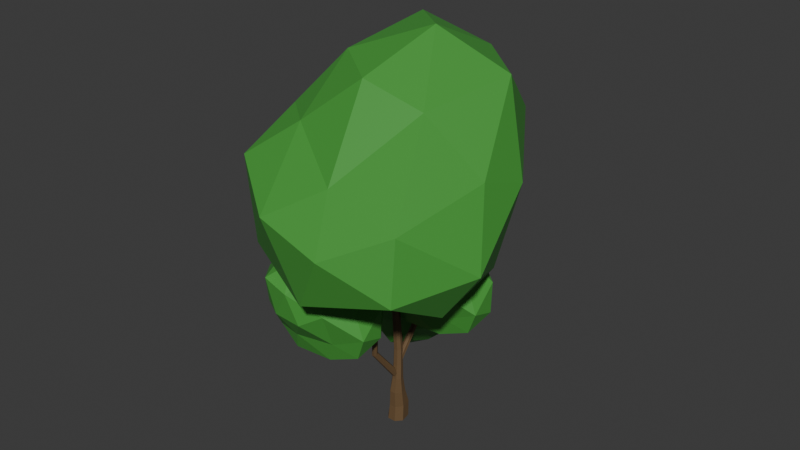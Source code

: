 # Source: deciduous_two.blend  (saved by Blender 5.1.30; exported with 4.5.12 LTS)
import bpy
from mathutils import Matrix  # noqa: F401  (used for matrix-valued properties, if any)

bpy.ops.wm.read_factory_settings(use_empty=True)
scene = bpy.context.scene
scene.name = 'Scene'

# ---- collections
col_collection = bpy.data.collections.new('Collection'); scene.collection.children.link(col_collection)

# ---- materials (node trees are filled in below, after node groups)
mat_bark = bpy.data.materials.new('Bark')
mat_leaves = bpy.data.materials.new('Leaves')
mat_leaves.alpha_threshold = 0.0
mat_leaves.use_backface_culling_lightprobe_volume = False
mat_leaves.roughness = 0.5
mat_leaves.line_color = (0.0, 0.0, 0.0, 1.0)

# ---- material node trees
mat_bark.use_nodes = True; mat_bark.node_tree.nodes.clear()
_N = mat_bark.node_tree.nodes; _L = mat_bark.node_tree.links
n0 = _N.new('ShaderNodeBsdfPrincipled'); n0.name = 'Principled BSDF'; n0.location = (-200, 100)
n0.inputs[0].default_value = (0.1528, 0.09246, 0.04288, 1.0)
n1 = _N.new('ShaderNodeOutputMaterial'); n1.name = 'Material Output'; n1.location = (200, 100)
_L.new(n0.outputs[0], n1.inputs[0])
n1.is_active_output = True
mat_leaves.use_nodes = True; mat_leaves.node_tree.nodes.clear()
_N = mat_leaves.node_tree.nodes; _L = mat_leaves.node_tree.links
n0 = _N.new('ShaderNodeOutputMaterial'); n0.name = 'Material Output'; n0.location = (200, 100)
n1 = _N.new('ShaderNodeBsdfPrincipled'); n1.name = 'Principled BSDF'; n1.location = (-200, 100)
n1.inputs[0].default_value = (0.06166, 0.3343, 0.04843, 1.0)
_L.new(n1.outputs[0], n0.inputs[0])
n0.is_active_output = True

# ---- world
world_world = bpy.data.worlds.new('World'); scene.world = world_world
world_world.use_nodes = True; world_world.node_tree.nodes.clear()
_N = world_world.node_tree.nodes; _L = world_world.node_tree.links
n0 = _N.new('ShaderNodeOutputWorld'); n0.name = 'World Output'; n0.location = (200, 100)
n1 = _N.new('ShaderNodeBackground'); n1.name = 'Background'; n1.location = (-200, 100)
n1.inputs[0].default_value = (0.05088, 0.05088, 0.05088, 1.0)
_L.new(n1.outputs[0], n0.inputs[0])
n0.is_active_output = True
world_world.color = (0.05088, 0.05088, 0.05088)
world_world.sun_shadow_jitter_overblur = 0.0

# ---- meshes
me_cylinder = bpy.data.meshes.new('Cylinder')
me_cylinder.from_pydata([(0.1684, 1.178, -3.978), (0.3362, -0.126, 6.756), (0.6887, 0.6134, -3.957), (0.5515, -0.2297, 6.756), (0.8168, -0.1258, -4.0), (0.6047, -0.4627, 6.756), (0.4537, -0.5795, -3.966), (0.4557, -0.6495, 6.756), (-0.1306, -0.5821, -3.966), (0.2126, -0.6538, 6.756), (-0.5109, -0.13, -4.0), (0.04501, -0.4675, 6.756), (-0.3711, 0.6191, -3.957), (0.113, -0.2262, 6.756), (0.2207, 0.8892, -2.804), (0.2672, 0.5963, -1.693), (0.304, 0.3899, -0.4651), (0.3308, 0.267, 0.5714), (0.3458, 0.2476, 1.788), (0.336, 0.05981, 4.146), (0.5569, -0.04656, 4.146), (0.582, 0.1339, 1.788), (0.5899, 0.1423, 0.5714), (0.6031, 0.1503, -0.5502), (0.6294, 0.336, -1.693), (0.658, 0.6785, -2.804), (0.6114, -0.2856, 4.146), (0.6403, -0.1216, 1.788), (0.6539, -0.1381, 0.5714), (0.6769, -0.173, -0.5502), (0.7166, -0.1076, -1.714), (0.7645, -0.009053, -2.857), (0.4586, -0.4772, 4.146), (0.4769, -0.3266, 1.788), (0.4746, -0.363, 0.5714), (0.4701, -0.4323, -0.5502), (0.4634, -0.5705, -1.618), (0.4597, -0.5279, -2.814), (0.2096, -0.4813, 4.146), (0.2092, -0.3324, 1.788), (0.1839, -0.3662, 0.5714), (0.1356, -0.4353, -0.5502), (0.05945, -0.5735, -1.618), (-0.0285, -0.5307, -2.814), (0.03856, -0.2903, 4.146), (0.02243, -0.1271, 1.788), (-0.01272, -0.1424, 0.5714), (-0.08851, -0.1772, -0.5502), (-0.2056, -0.1118, -1.714), (-0.3481, -0.01341, -2.857), (0.1074, -0.04315, 4.146), (0.102, 0.1374, 1.788), (0.06352, 0.1461, 0.5714), (-0.003436, 0.1545, -0.5502), (-0.1035, 0.3408, -1.693), (-0.2282, 0.684, -2.804)], [], [(19, 1, 3, 20), (20, 3, 5, 26), (26, 5, 7, 32), (32, 7, 9, 38), (38, 9, 11, 44), (3, 1, 13, 11, 9, 7, 5), (44, 11, 13, 50), (50, 13, 1, 19), (0, 2, 4, 6, 8, 10, 12), (12, 55, 14, 0), (55, 54, 15, 14), (54, 53, 16, 15), (53, 52, 17, 16), (52, 51, 18, 17), (51, 50, 19, 18), (10, 49, 55, 12), (49, 48, 54, 55), (48, 47, 53, 54), (47, 46, 52, 53), (46, 45, 51, 52), (45, 44, 50, 51), (8, 43, 49, 10), (43, 42, 48, 49), (42, 41, 47, 48), (41, 40, 46, 47), (40, 39, 45, 46), (39, 38, 44, 45), (6, 37, 43, 8), (37, 36, 42, 43), (36, 35, 41, 42), (35, 34, 40, 41), (34, 33, 39, 40), (33, 32, 38, 39), (4, 31, 37, 6), (31, 30, 36, 37), (30, 29, 35, 36), (29, 28, 34, 35), (28, 27, 33, 34), (27, 26, 32, 33), (2, 25, 31, 4), (25, 24, 30, 31), (24, 23, 29, 30), (23, 22, 28, 29), (22, 21, 27, 28), (21, 20, 26, 27), (0, 14, 25, 2), (14, 15, 24, 25), (15, 16, 23, 24), (16, 17, 22, 23), (17, 18, 21, 22), (18, 19, 20, 21)])
_uv = me_cylinder.uv_layers.new(name='UVMap')
_uv.uv.foreach_set('vector', [1.0, 0.9286, 1.0, 1.0, 0.8571, 1.0, 0.8571, 0.9286, 0.8571, 0.9286, 0.8571, 1.0, 0.7143, 1.0, 0.7143, 0.9286, 0.7143, 0.9286, 0.7143, 1.0, 0.5714, 1.0, 0.5714, 0.9286, 0.5714, 0.9286, 0.5714, 1.0, 0.4286, 1.0, 0.4286, 0.9286, 0.4286, 0.9286, 0.4286, 1.0, 0.2857, 1.0, 0.2857, 0.9286, 0.4376, 0.3996, 0.25, 0.49, 0.06236, 0.3996, 0.01602, 0.1966, 0.1459, 0.03377, 0.3541, 0.03377, 0.484, 0.1966, 0.2857, 0.9286, 0.2857, 1.0, 0.1429, 1.0, 0.1429, 0.9286, 0.1429, 0.9286, 0.1429, 1.0, 2.98e-08, 1.0, 2.98e-08, 0.9286, 0.75, 0.49, 0.9376, 0.3996, 0.984, 0.1966, 0.8541, 0.03377, 0.6459, 0.03377, 0.516, 0.1966, 0.5624, 0.3996, 0.1429, 0.5, 0.1429, 0.5714, 2.98e-08, 0.5714, 2.98e-08, 0.5, 0.1429, 0.5714, 0.1429, 0.6429, 2.98e-08, 0.6429, 2.98e-08, 0.5714, 0.1429, 0.6429, 0.1429, 0.7143, 2.98e-08, 0.7143, 2.98e-08, 0.6429, 0.1429, 0.7143, 0.1429, 0.7857, 2.98e-08, 0.7857, 2.98e-08, 0.7143, 0.1429, 0.7857, 0.1429, 0.8571, 2.98e-08, 0.8571, 2.98e-08, 0.7857, 0.1429, 0.8571, 0.1429, 0.9286, 2.98e-08, 0.9286, 2.98e-08, 0.8571, 0.2857, 0.5, 0.2857, 0.5714, 0.1429, 0.5714, 0.1429, 0.5, 0.2857, 0.5714, 0.2857, 0.6429, 0.1429, 0.6429, 0.1429, 0.5714, 0.2857, 0.6429, 0.2857, 0.7143, 0.1429, 0.7143, 0.1429, 0.6429, 0.2857, 0.7143, 0.2857, 0.7857, 0.1429, 0.7857, 0.1429, 0.7143, 0.2857, 0.7857, 0.2857, 0.8571, 0.1429, 0.8571, 0.1429, 0.7857, 0.2857, 0.8571, 0.2857, 0.9286, 0.1429, 0.9286, 0.1429, 0.8571, 0.4286, 0.5, 0.4286, 0.5714, 0.2857, 0.5714, 0.2857, 0.5, 0.4286, 0.5714, 0.4286, 0.6429, 0.2857, 0.6429, 0.2857, 0.5714, 0.4286, 0.6429, 0.4286, 0.7143, 0.2857, 0.7143, 0.2857, 0.6429, 0.4286, 0.7143, 0.4286, 0.7857, 0.2857, 0.7857, 0.2857, 0.7143, 0.4286, 0.7857, 0.4286, 0.8571, 0.2857, 0.8571, 0.2857, 0.7857, 0.4286, 0.8571, 0.4286, 0.9286, 0.2857, 0.9286, 0.2857, 0.8571, 0.5714, 0.5, 0.5714, 0.5714, 0.4286, 0.5714, 0.4286, 0.5, 0.5714, 0.5714, 0.5714, 0.6429, 0.4286, 0.6429, 0.4286, 0.5714, 0.5714, 0.6429, 0.5714, 0.7143, 0.4286, 0.7143, 0.4286, 0.6429, 0.5714, 0.7143, 0.5714, 0.7857, 0.4286, 0.7857, 0.4286, 0.7143, 0.5714, 0.7857, 0.5714, 0.8571, 0.4286, 0.8571, 0.4286, 0.7857, 0.5714, 0.8571, 0.5714, 0.9286, 0.4286, 0.9286, 0.4286, 0.8571, 0.7143, 0.5, 0.7143, 0.5714, 0.5714, 0.5714, 0.5714, 0.5, 0.7143, 0.5714, 0.7143, 0.6429, 0.5714, 0.6429, 0.5714, 0.5714, 0.7143, 0.6429, 0.7143, 0.7143, 0.5714, 0.7143, 0.5714, 0.6429, 0.7143, 0.7143, 0.7143, 0.7857, 0.5714, 0.7857, 0.5714, 0.7143, 0.7143, 0.7857, 0.7143, 0.8571, 0.5714, 0.8571, 0.5714, 0.7857, 0.7143, 0.8571, 0.7143, 0.9286, 0.5714, 0.9286, 0.5714, 0.8571, 0.8571, 0.5, 0.8571, 0.5714, 0.7143, 0.5714, 0.7143, 0.5, 0.8571, 0.5714, 0.8571, 0.6429, 0.7143, 0.6429, 0.7143, 0.5714, 0.8571, 0.6429, 0.8571, 0.7143, 0.7143, 0.7143, 0.7143, 0.6429, 0.8571, 0.7143, 0.8571, 0.7857, 0.7143, 0.7857, 0.7143, 0.7143, 0.8571, 0.7857, 0.8571, 0.8571, 0.7143, 0.8571, 0.7143, 0.7857, 0.8571, 0.8571, 0.8571, 0.9286, 0.7143, 0.9286, 0.7143, 0.8571, 1.0, 0.5, 1.0, 0.5714, 0.8571, 0.5714, 0.8571, 0.5, 1.0, 0.5714, 1.0, 0.6429, 0.8571, 0.6429, 0.8571, 0.5714, 1.0, 0.6429, 1.0, 0.7143, 0.8571, 0.7143, 0.8571, 0.6429, 1.0, 0.7143, 1.0, 0.7857, 0.8571, 0.7857, 0.8571, 0.7143, 1.0, 0.7857, 1.0, 0.8571, 0.8571, 0.8571, 0.8571, 0.7857, 1.0, 0.8571, 1.0, 0.9286, 0.8571, 0.9286, 0.8571, 0.8571])
me_cylinder.materials.append(mat_bark)
me_cylinder.update()
me_cylinder_004 = bpy.data.meshes.new('Cylinder.004')
me_cylinder_004.from_pydata([(0.2431, 0.05563, -1.543), (-0.001532, -0.4828, 1.546), (0.4914, -0.0452, -1.479), (0.1556, -0.5529, 1.523), (0.5528, -0.2739, -1.338), (0.1961, -0.713, 1.47), (0.3811, -0.4582, -1.226), (0.08938, -0.8434, 1.428), (0.1054, -0.4594, -1.228), (-0.08418, -0.8447, 1.427), (-0.06646, -0.2765, -1.342), (-0.1939, -0.7165, 1.469), (-0.005207, -0.04732, -1.482), (-0.1571, -0.5553, 1.522), (0.006509, -1.737, 3.443), (0.1637, -1.807, 3.42), (0.2041, -1.967, 3.367), (0.09742, -2.098, 3.325), (-0.07614, -2.099, 3.324), (-0.1858, -1.971, 3.366), (-0.149, -1.809, 3.419)], [], [(0, 1, 3, 2), (2, 3, 5, 4), (4, 5, 7, 6), (6, 7, 9, 8), (8, 9, 11, 10), (5, 3, 15, 16), (10, 11, 13, 12), (12, 13, 1, 0), (0, 2, 4, 6, 8, 10, 12), (15, 14, 20, 19, 18, 17, 16), (11, 9, 18, 19), (3, 1, 14, 15), (7, 5, 16, 17), (13, 11, 19, 20), (9, 7, 17, 18), (1, 13, 20, 14)])
_uv = me_cylinder_004.uv_layers.new(name='UVMap')
_uv.uv.foreach_set('vector', [1.0, 0.5, 1.0, 1.0, 0.8571, 1.0, 0.8571, 0.5, 0.8571, 0.5, 0.8571, 1.0, 0.7143, 1.0, 0.7143, 0.5, 0.7143, 0.5, 0.7143, 1.0, 0.5714, 1.0, 0.5714, 0.5, 0.5714, 0.5, 0.5714, 1.0, 0.4286, 1.0, 0.4286, 0.5, 0.4286, 0.5, 0.4286, 1.0, 0.2857, 1.0, 0.2857, 0.5, 0.7143, 1.0, 0.8571, 1.0, 0.8571, 1.0, 0.7143, 1.0, 0.2857, 0.5, 0.2857, 1.0, 0.1429, 1.0, 0.1429, 0.5, 0.1429, 0.5, 0.1429, 1.0, 2.98e-08, 1.0, 2.98e-08, 0.5, 0.75, 0.49, 0.9376, 0.3996, 0.984, 0.1966, 0.8541, 0.03377, 0.6459, 0.03377, 0.516, 0.1966, 0.5624, 0.3996, 0.4376, 0.3996, 0.25, 0.49, 0.06236, 0.3996, 0.01602, 0.1966, 0.1459, 0.03377, 0.3541, 0.03377, 0.484, 0.1966, 0.2857, 1.0, 0.4286, 1.0, 0.4286, 1.0, 0.2857, 1.0, 0.8571, 1.0, 1.0, 1.0, 1.0, 1.0, 0.8571, 1.0, 0.5714, 1.0, 0.7143, 1.0, 0.7143, 1.0, 0.5714, 1.0, 0.1429, 1.0, 0.2857, 1.0, 0.2857, 1.0, 0.1429, 1.0, 0.4286, 1.0, 0.5714, 1.0, 0.5714, 1.0, 0.4286, 1.0, 2.98e-08, 1.0, 0.1429, 1.0, 0.1429, 1.0, 2.98e-08, 1.0])
me_cylinder_004.materials.append(mat_bark)
me_cylinder_004.update()
me_cylinder_005 = bpy.data.meshes.new('Cylinder.005')
me_cylinder_005.from_pydata([(0.2289, 0.08271, -1.709), (-0.006293, 1.112, 1.659), (0.4526, -0.025, -1.709), (0.163, 1.034, 1.689), (0.5078, -0.267, -1.709), (0.2024, 0.8663, 1.753), (0.353, -0.4611, -1.709), (0.08366, 0.7352, 1.806), (0.1048, -0.4611, -1.709), (-0.1033, 0.7382, 1.804), (-0.04998, -0.267, -1.709), (-0.2192, 0.8729, 1.751), (0.005255, -0.025, -1.709), (-0.1766, 1.039, 1.686), (0.4982, 2.99, 3.554), (0.6528, 2.928, 3.603), (0.6876, 2.798, 3.713), (0.5763, 2.697, 3.8), (0.4028, 2.702, 3.799), (0.2977, 2.808, 3.711), (0.3402, 2.936, 3.602)], [], [(0, 1, 3, 2), (2, 3, 5, 4), (4, 5, 7, 6), (6, 7, 9, 8), (8, 9, 11, 10), (9, 7, 17, 18), (10, 11, 13, 12), (12, 13, 1, 0), (0, 2, 4, 6, 8, 10, 12), (15, 14, 20, 19, 18, 17, 16), (1, 13, 20, 14), (5, 3, 15, 16), (11, 9, 18, 19), (3, 1, 14, 15), (7, 5, 16, 17), (13, 11, 19, 20)])
_uv = me_cylinder_005.uv_layers.new(name='UVMap')
_uv.uv.foreach_set('vector', [1.0, 0.5, 1.0, 1.0, 0.8571, 1.0, 0.8571, 0.5, 0.8571, 0.5, 0.8571, 1.0, 0.7143, 1.0, 0.7143, 0.5, 0.7143, 0.5, 0.7143, 1.0, 0.5714, 1.0, 0.5714, 0.5, 0.5714, 0.5, 0.5714, 1.0, 0.4286, 1.0, 0.4286, 0.5, 0.4286, 0.5, 0.4286, 1.0, 0.2857, 1.0, 0.2857, 0.5, 0.4286, 1.0, 0.5714, 1.0, 0.5714, 1.0, 0.4286, 1.0, 0.2857, 0.5, 0.2857, 1.0, 0.1429, 1.0, 0.1429, 0.5, 0.1429, 0.5, 0.1429, 1.0, 2.98e-08, 1.0, 2.98e-08, 0.5, 0.75, 0.49, 0.9376, 0.3996, 0.984, 0.1966, 0.8541, 0.03377, 0.6459, 0.03377, 0.516, 0.1966, 0.5624, 0.3996, 0.4376, 0.3996, 0.25, 0.49, 0.06236, 0.3996, 0.01602, 0.1966, 0.1459, 0.03377, 0.3541, 0.03377, 0.484, 0.1966, 2.98e-08, 1.0, 0.1429, 1.0, 0.1429, 1.0, 2.98e-08, 1.0, 0.7143, 1.0, 0.8571, 1.0, 0.8571, 1.0, 0.7143, 1.0, 0.2857, 1.0, 0.4286, 1.0, 0.4286, 1.0, 0.2857, 1.0, 0.8571, 1.0, 1.0, 1.0, 1.0, 1.0, 0.8571, 1.0, 0.5714, 1.0, 0.7143, 1.0, 0.7143, 1.0, 0.5714, 1.0, 0.1429, 1.0, 0.2857, 1.0, 0.2857, 1.0, 0.1429, 1.0])
me_cylinder_005.materials.append(mat_bark)
me_cylinder_005.update()
me_cylinder_006 = bpy.data.meshes.new('Cylinder.006')
me_cylinder_006.from_pydata([(0.2431, 0.05563, -1.543), (-0.00749, -0.1434, 1.786), (0.4914, -0.0452, -1.479), (0.1497, -0.2135, 1.763), (0.5528, -0.2739, -1.338), (0.1901, -0.3736, 1.711), (0.3811, -0.4582, -1.226), (0.08342, -0.504, 1.668), (0.1054, -0.4594, -1.228), (-0.09014, -0.5053, 1.667), (-0.06646, -0.2765, -1.342), (-0.1998, -0.3771, 1.709), (-0.005207, -0.04732, -1.482), (-0.163, -0.2159, 1.762), (-0.000904, -1.148, 3.942), (0.1563, -1.218, 3.919), (0.1967, -1.378, 3.867), (0.09, -1.509, 3.824), (-0.08355, -1.51, 3.824), (-0.1932, -1.382, 3.865), (-0.1565, -1.221, 3.918)], [], [(0, 1, 3, 2), (2, 3, 5, 4), (4, 5, 7, 6), (6, 7, 9, 8), (8, 9, 11, 10), (5, 3, 15, 16), (10, 11, 13, 12), (12, 13, 1, 0), (0, 2, 4, 6, 8, 10, 12), (15, 14, 20, 19, 18, 17, 16), (11, 9, 18, 19), (3, 1, 14, 15), (7, 5, 16, 17), (13, 11, 19, 20), (9, 7, 17, 18), (1, 13, 20, 14)])
_uv = me_cylinder_006.uv_layers.new(name='UVMap')
_uv.uv.foreach_set('vector', [1.0, 0.5, 1.0, 1.0, 0.8571, 1.0, 0.8571, 0.5, 0.8571, 0.5, 0.8571, 1.0, 0.7143, 1.0, 0.7143, 0.5, 0.7143, 0.5, 0.7143, 1.0, 0.5714, 1.0, 0.5714, 0.5, 0.5714, 0.5, 0.5714, 1.0, 0.4286, 1.0, 0.4286, 0.5, 0.4286, 0.5, 0.4286, 1.0, 0.2857, 1.0, 0.2857, 0.5, 0.7143, 1.0, 0.8571, 1.0, 0.8571, 1.0, 0.7143, 1.0, 0.2857, 0.5, 0.2857, 1.0, 0.1429, 1.0, 0.1429, 0.5, 0.1429, 0.5, 0.1429, 1.0, 2.98e-08, 1.0, 2.98e-08, 0.5, 0.75, 0.49, 0.9376, 0.3996, 0.984, 0.1966, 0.8541, 0.03377, 0.6459, 0.03377, 0.516, 0.1966, 0.5624, 0.3996, 0.4376, 0.3996, 0.25, 0.49, 0.06236, 0.3996, 0.01602, 0.1966, 0.1459, 0.03377, 0.3541, 0.03377, 0.484, 0.1966, 0.2857, 1.0, 0.4286, 1.0, 0.4286, 1.0, 0.2857, 1.0, 0.8571, 1.0, 1.0, 1.0, 1.0, 1.0, 0.8571, 1.0, 0.5714, 1.0, 0.7143, 1.0, 0.7143, 1.0, 0.5714, 1.0, 0.1429, 1.0, 0.2857, 1.0, 0.2857, 1.0, 0.1429, 1.0, 0.4286, 1.0, 0.5714, 1.0, 0.5714, 1.0, 0.4286, 1.0, 2.98e-08, 1.0, 0.1429, 1.0, 0.1429, 1.0, 2.98e-08, 1.0])
me_cylinder_006.materials.append(mat_bark)
me_cylinder_006.update()
me_icosphere_005 = bpy.data.meshes.new('Icosphere.005')
me_icosphere_005.from_pydata([(-0.09166, -0.07817, -0.8789), (0.9641, -0.8254, -0.4481), (-0.2669, -1.131, -0.5697), (-1.01, -0.1258, -0.3911), (-0.3179, 1.135, -0.5273), (0.673, 0.5613, -0.2939), (0.4159, -1.39, 0.5223), (-0.9031, -0.725, 0.539), (-0.7636, 0.5654, 0.6497), (0.2791, 1.218, 0.5726), (1.044, -0.08643, 0.4241), (-0.03448, -0.01374, 1.065), (-0.1874, -0.6903, -0.9065), (0.5249, -0.4771, -0.8684), (0.3477, -0.9951, -0.4647), (0.966, -0.1119, -0.5878), (0.4505, 0.3711, -0.9428), (-0.7067, -0.1099, -0.8044), (-0.8098, -0.7107, -0.601), (-0.2125, 0.6155, -1.0), (-0.7975, 0.5629, -0.54), (0.2894, 1.045, -0.5884), (1.276, -0.6165, -0.0175), (1.092, 0.3052, 0.08923), (0.1365, -1.475, -0.04108), (0.9109, -1.252, 0.09616), (-1.086, -0.5002, 0.1499), (-0.6334, -1.112, -0.0269), (-0.7661, 1.115, 0.05105), (-0.8037, 0.1847, 0.1832), (0.6244, 1.1, 0.09037), (-0.02938, 1.374, 0.0451), (0.8871, -0.9797, 0.6084), (-0.2679, -1.235, 0.5547), (-0.8832, -0.06148, 0.5744), (-0.3491, 1.163, 0.8075), (0.765, 0.8066, 0.7158), (0.1439, -0.8372, 0.6707), (0.5465, -0.03952, 0.9246), (-0.5284, -0.3477, 0.7265), (-0.513, 0.3549, 0.9458), (0.1268, 0.7681, 1.07)], [], [(0, 13, 12), (1, 13, 15), (0, 12, 17), (0, 17, 19), (0, 19, 16), (1, 15, 22), (2, 14, 24), (3, 18, 26), (4, 20, 28), (5, 21, 30), (1, 22, 25), (2, 24, 27), (3, 26, 29), (4, 28, 31), (5, 30, 23), (6, 32, 37), (7, 33, 39), (8, 34, 40), (9, 35, 41), (10, 36, 38), (38, 41, 11), (38, 36, 41), (36, 9, 41), (41, 40, 11), (41, 35, 40), (35, 8, 40), (40, 39, 11), (40, 34, 39), (34, 7, 39), (39, 37, 11), (39, 33, 37), (33, 6, 37), (37, 38, 11), (37, 32, 38), (32, 10, 38), (23, 36, 10), (23, 30, 36), (30, 9, 36), (31, 35, 9), (31, 28, 35), (28, 8, 35), (29, 34, 8), (29, 26, 34), (26, 7, 34), (27, 33, 7), (27, 24, 33), (24, 6, 33), (25, 32, 6), (25, 22, 32), (22, 10, 32), (30, 31, 9), (30, 21, 31), (21, 4, 31), (28, 29, 8), (28, 20, 29), (20, 3, 29), (26, 27, 7), (26, 18, 27), (18, 2, 27), (24, 25, 6), (24, 14, 25), (14, 1, 25), (22, 23, 10), (22, 15, 23), (15, 5, 23), (16, 21, 5), (16, 19, 21), (19, 4, 21), (19, 20, 4), (19, 17, 20), (17, 3, 20), (17, 18, 3), (17, 12, 18), (12, 2, 18), (15, 16, 5), (15, 13, 16), (13, 0, 16), (12, 14, 2), (12, 13, 14), (13, 1, 14)])
_uv = me_icosphere_005.uv_layers.new(name='UVMap')
_uv.uv.foreach_set('vector', [0.1818, 0.0, 0.2273, 0.07873, 0.1364, 0.07873, 0.2727, 0.1575, 0.3182, 0.07873, 0.3636, 0.1575, 0.9091, 0.0, 0.9545, 0.07873, 0.8636, 0.07873, 0.7273, 0.0, 0.7727, 0.07873, 0.6818, 0.07873, 0.5455, 0.0, 0.5909, 0.07873, 0.5, 0.07873, 0.2727, 0.1575, 0.3636, 0.1575, 0.3182, 0.2362, 0.09091, 0.1575, 0.1818, 0.1575, 0.1364, 0.2362, 0.8182, 0.1575, 0.9091, 0.1575, 0.8636, 0.2362, 0.6364, 0.1575, 0.7273, 0.1575, 0.6818, 0.2362, 0.4545, 0.1575, 0.5455, 0.1575, 0.5, 0.2362, 0.2727, 0.1575, 0.3182, 0.2362, 0.2273, 0.2362, 0.09091, 0.1575, 0.1364, 0.2362, 0.04546, 0.2362, 0.8182, 0.1575, 0.8636, 0.2362, 0.7727, 0.2362, 0.6364, 0.1575, 0.6818, 0.2362, 0.5909, 0.2362, 0.4545, 0.1575, 0.5, 0.2362, 0.4091, 0.2362, 0.1818, 0.3149, 0.2727, 0.3149, 0.2273, 0.3937, 0.0, 0.3149, 0.09091, 0.3149, 0.04546, 0.3937, 0.7273, 0.3149, 0.8182, 0.3149, 0.7727, 0.3937, 0.5455, 0.3149, 0.6364, 0.3149, 0.5909, 0.3937, 0.3636, 0.3149, 0.4545, 0.3149, 0.4091, 0.3937, 0.4091, 0.3937, 0.5, 0.3937, 0.4545, 0.4724, 0.4091, 0.3937, 0.4545, 0.3149, 0.5, 0.3937, 0.4545, 0.3149, 0.5455, 0.3149, 0.5, 0.3937, 0.5909, 0.3937, 0.6818, 0.3937, 0.6364, 0.4724, 0.5909, 0.3937, 0.6364, 0.3149, 0.6818, 0.3937, 0.6364, 0.3149, 0.7273, 0.3149, 0.6818, 0.3937, 0.7727, 0.3937, 0.8636, 0.3937, 0.8182, 0.4724, 0.7727, 0.3937, 0.8182, 0.3149, 0.8636, 0.3937, 0.8182, 0.3149, 0.9091, 0.3149, 0.8636, 0.3937, 0.04546, 0.3937, 0.1364, 0.3937, 0.09091, 0.4724, 0.04546, 0.3937, 0.09091, 0.3149, 0.1364, 0.3937, 0.09091, 0.3149, 0.1818, 0.3149, 0.1364, 0.3937, 0.2273, 0.3937, 0.3182, 0.3937, 0.2727, 0.4724, 0.2273, 0.3937, 0.2727, 0.3149, 0.3182, 0.3937, 0.2727, 0.3149, 0.3636, 0.3149, 0.3182, 0.3937, 0.4091, 0.2362, 0.4545, 0.3149, 0.3636, 0.3149, 0.4091, 0.2362, 0.5, 0.2362, 0.4545, 0.3149, 0.5, 0.2362, 0.5455, 0.3149, 0.4545, 0.3149, 0.5909, 0.2362, 0.6364, 0.3149, 0.5455, 0.3149, 0.5909, 0.2362, 0.6818, 0.2362, 0.6364, 0.3149, 0.6818, 0.2362, 0.7273, 0.3149, 0.6364, 0.3149, 0.7727, 0.2362, 0.8182, 0.3149, 0.7273, 0.3149, 0.7727, 0.2362, 0.8636, 0.2362, 0.8182, 0.3149, 0.8636, 0.2362, 0.9091, 0.3149, 0.8182, 0.3149, 0.04546, 0.2362, 0.09091, 0.3149, 0.0, 0.3149, 0.04546, 0.2362, 0.1364, 0.2362, 0.09091, 0.3149, 0.1364, 0.2362, 0.1818, 0.3149, 0.09091, 0.3149, 0.2273, 0.2362, 0.2727, 0.3149, 0.1818, 0.3149, 0.2273, 0.2362, 0.3182, 0.2362, 0.2727, 0.3149, 0.3182, 0.2362, 0.3636, 0.3149, 0.2727, 0.3149, 0.5, 0.2362, 0.5909, 0.2362, 0.5455, 0.3149, 0.5, 0.2362, 0.5455, 0.1575, 0.5909, 0.2362, 0.5455, 0.1575, 0.6364, 0.1575, 0.5909, 0.2362, 0.6818, 0.2362, 0.7727, 0.2362, 0.7273, 0.3149, 0.6818, 0.2362, 0.7273, 0.1575, 0.7727, 0.2362, 0.7273, 0.1575, 0.8182, 0.1575, 0.7727, 0.2362, 0.8636, 0.2362, 0.9545, 0.2362, 0.9091, 0.3149, 0.8636, 0.2362, 0.9091, 0.1575, 0.9545, 0.2362, 0.9091, 0.1575, 1.0, 0.1575, 0.9545, 0.2362, 0.1364, 0.2362, 0.2273, 0.2362, 0.1818, 0.3149, 0.1364, 0.2362, 0.1818, 0.1575, 0.2273, 0.2362, 0.1818, 0.1575, 0.2727, 0.1575, 0.2273, 0.2362, 0.3182, 0.2362, 0.4091, 0.2362, 0.3636, 0.3149, 0.3182, 0.2362, 0.3636, 0.1575, 0.4091, 0.2362, 0.3636, 0.1575, 0.4545, 0.1575, 0.4091, 0.2362, 0.5, 0.07873, 0.5455, 0.1575, 0.4545, 0.1575, 0.5, 0.07873, 0.5909, 0.07873, 0.5455, 0.1575, 0.5909, 0.07873, 0.6364, 0.1575, 0.5455, 0.1575, 0.6818, 0.07873, 0.7273, 0.1575, 0.6364, 0.1575, 0.6818, 0.07873, 0.7727, 0.07873, 0.7273, 0.1575, 0.7727, 0.07873, 0.8182, 0.1575, 0.7273, 0.1575, 0.8636, 0.07873, 0.9091, 0.1575, 0.8182, 0.1575, 0.8636, 0.07873, 0.9545, 0.07873, 0.9091, 0.1575, 0.9545, 0.07873, 1.0, 0.1575, 0.9091, 0.1575, 0.3636, 0.1575, 0.4091, 0.07873, 0.4545, 0.1575, 0.3636, 0.1575, 0.3182, 0.07873, 0.4091, 0.07873, 0.3182, 0.07873, 0.3636, 0.0, 0.4091, 0.07873, 0.1364, 0.07873, 0.1818, 0.1575, 0.09091, 0.1575, 0.1364, 0.07873, 0.2273, 0.07873, 0.1818, 0.1575, 0.2273, 0.07873, 0.2727, 0.1575, 0.1818, 0.1575])
me_icosphere_005.materials.append(mat_leaves)
me_icosphere_005.update()
me_icosphere_007 = bpy.data.meshes.new('Icosphere.007')
me_icosphere_007.from_pydata([(-0.09166, -0.07817, -0.8789), (0.9641, -0.8254, -0.4481), (-0.2669, -1.131, -0.5697), (-1.01, -0.1258, -0.3911), (-0.3179, 1.135, -0.5273), (0.673, 0.5613, -0.2939), (0.4159, -1.39, 0.5223), (-0.9031, -0.725, 0.539), (-0.7636, 0.5654, 0.6497), (0.2791, 1.218, 0.5726), (1.044, -0.08643, 0.4241), (-0.03448, -0.01374, 1.065), (-0.1874, -0.6903, -0.9065), (0.5249, -0.4771, -0.8684), (0.3477, -0.9951, -0.4647), (0.966, -0.1119, -0.5878), (0.4505, 0.3711, -0.9428), (-0.7067, -0.1099, -0.8044), (-0.8098, -0.7107, -0.601), (-0.2125, 0.6155, -1.0), (-0.7975, 0.5629, -0.54), (0.2894, 1.045, -0.5884), (1.276, -0.6165, -0.0175), (1.092, 0.3052, 0.08923), (0.1365, -1.475, -0.04108), (0.9109, -1.252, 0.09616), (-1.086, -0.5002, 0.1499), (-0.6334, -1.112, -0.0269), (-0.7661, 1.115, 0.05105), (-0.8037, 0.1847, 0.1832), (0.6244, 1.1, 0.09037), (-0.02938, 1.374, 0.0451), (0.8871, -0.9797, 0.6084), (-0.2679, -1.235, 0.5547), (-0.8832, -0.06148, 0.5744), (-0.3491, 1.163, 0.8075), (0.765, 0.8066, 0.7158), (0.1439, -0.8372, 0.6707), (0.5465, -0.03952, 0.9246), (-0.5284, -0.3477, 0.7265), (-0.513, 0.3549, 0.9458), (0.1268, 0.7681, 1.07)], [], [(0, 13, 12), (1, 13, 15), (0, 12, 17), (0, 17, 19), (0, 19, 16), (1, 15, 22), (2, 14, 24), (3, 18, 26), (4, 20, 28), (5, 21, 30), (1, 22, 25), (2, 24, 27), (3, 26, 29), (4, 28, 31), (5, 30, 23), (6, 32, 37), (7, 33, 39), (8, 34, 40), (9, 35, 41), (10, 36, 38), (38, 41, 11), (38, 36, 41), (36, 9, 41), (41, 40, 11), (41, 35, 40), (35, 8, 40), (40, 39, 11), (40, 34, 39), (34, 7, 39), (39, 37, 11), (39, 33, 37), (33, 6, 37), (37, 38, 11), (37, 32, 38), (32, 10, 38), (23, 36, 10), (23, 30, 36), (30, 9, 36), (31, 35, 9), (31, 28, 35), (28, 8, 35), (29, 34, 8), (29, 26, 34), (26, 7, 34), (27, 33, 7), (27, 24, 33), (24, 6, 33), (25, 32, 6), (25, 22, 32), (22, 10, 32), (30, 31, 9), (30, 21, 31), (21, 4, 31), (28, 29, 8), (28, 20, 29), (20, 3, 29), (26, 27, 7), (26, 18, 27), (18, 2, 27), (24, 25, 6), (24, 14, 25), (14, 1, 25), (22, 23, 10), (22, 15, 23), (15, 5, 23), (16, 21, 5), (16, 19, 21), (19, 4, 21), (19, 20, 4), (19, 17, 20), (17, 3, 20), (17, 18, 3), (17, 12, 18), (12, 2, 18), (15, 16, 5), (15, 13, 16), (13, 0, 16), (12, 14, 2), (12, 13, 14), (13, 1, 14)])
_uv = me_icosphere_007.uv_layers.new(name='UVMap')
_uv.uv.foreach_set('vector', [0.1818, 0.0, 0.2273, 0.07873, 0.1364, 0.07873, 0.2727, 0.1575, 0.3182, 0.07873, 0.3636, 0.1575, 0.9091, 0.0, 0.9545, 0.07873, 0.8636, 0.07873, 0.7273, 0.0, 0.7727, 0.07873, 0.6818, 0.07873, 0.5455, 0.0, 0.5909, 0.07873, 0.5, 0.07873, 0.2727, 0.1575, 0.3636, 0.1575, 0.3182, 0.2362, 0.09091, 0.1575, 0.1818, 0.1575, 0.1364, 0.2362, 0.8182, 0.1575, 0.9091, 0.1575, 0.8636, 0.2362, 0.6364, 0.1575, 0.7273, 0.1575, 0.6818, 0.2362, 0.4545, 0.1575, 0.5455, 0.1575, 0.5, 0.2362, 0.2727, 0.1575, 0.3182, 0.2362, 0.2273, 0.2362, 0.09091, 0.1575, 0.1364, 0.2362, 0.04546, 0.2362, 0.8182, 0.1575, 0.8636, 0.2362, 0.7727, 0.2362, 0.6364, 0.1575, 0.6818, 0.2362, 0.5909, 0.2362, 0.4545, 0.1575, 0.5, 0.2362, 0.4091, 0.2362, 0.1818, 0.3149, 0.2727, 0.3149, 0.2273, 0.3937, 0.0, 0.3149, 0.09091, 0.3149, 0.04546, 0.3937, 0.7273, 0.3149, 0.8182, 0.3149, 0.7727, 0.3937, 0.5455, 0.3149, 0.6364, 0.3149, 0.5909, 0.3937, 0.3636, 0.3149, 0.4545, 0.3149, 0.4091, 0.3937, 0.4091, 0.3937, 0.5, 0.3937, 0.4545, 0.4724, 0.4091, 0.3937, 0.4545, 0.3149, 0.5, 0.3937, 0.4545, 0.3149, 0.5455, 0.3149, 0.5, 0.3937, 0.5909, 0.3937, 0.6818, 0.3937, 0.6364, 0.4724, 0.5909, 0.3937, 0.6364, 0.3149, 0.6818, 0.3937, 0.6364, 0.3149, 0.7273, 0.3149, 0.6818, 0.3937, 0.7727, 0.3937, 0.8636, 0.3937, 0.8182, 0.4724, 0.7727, 0.3937, 0.8182, 0.3149, 0.8636, 0.3937, 0.8182, 0.3149, 0.9091, 0.3149, 0.8636, 0.3937, 0.04546, 0.3937, 0.1364, 0.3937, 0.09091, 0.4724, 0.04546, 0.3937, 0.09091, 0.3149, 0.1364, 0.3937, 0.09091, 0.3149, 0.1818, 0.3149, 0.1364, 0.3937, 0.2273, 0.3937, 0.3182, 0.3937, 0.2727, 0.4724, 0.2273, 0.3937, 0.2727, 0.3149, 0.3182, 0.3937, 0.2727, 0.3149, 0.3636, 0.3149, 0.3182, 0.3937, 0.4091, 0.2362, 0.4545, 0.3149, 0.3636, 0.3149, 0.4091, 0.2362, 0.5, 0.2362, 0.4545, 0.3149, 0.5, 0.2362, 0.5455, 0.3149, 0.4545, 0.3149, 0.5909, 0.2362, 0.6364, 0.3149, 0.5455, 0.3149, 0.5909, 0.2362, 0.6818, 0.2362, 0.6364, 0.3149, 0.6818, 0.2362, 0.7273, 0.3149, 0.6364, 0.3149, 0.7727, 0.2362, 0.8182, 0.3149, 0.7273, 0.3149, 0.7727, 0.2362, 0.8636, 0.2362, 0.8182, 0.3149, 0.8636, 0.2362, 0.9091, 0.3149, 0.8182, 0.3149, 0.04546, 0.2362, 0.09091, 0.3149, 0.0, 0.3149, 0.04546, 0.2362, 0.1364, 0.2362, 0.09091, 0.3149, 0.1364, 0.2362, 0.1818, 0.3149, 0.09091, 0.3149, 0.2273, 0.2362, 0.2727, 0.3149, 0.1818, 0.3149, 0.2273, 0.2362, 0.3182, 0.2362, 0.2727, 0.3149, 0.3182, 0.2362, 0.3636, 0.3149, 0.2727, 0.3149, 0.5, 0.2362, 0.5909, 0.2362, 0.5455, 0.3149, 0.5, 0.2362, 0.5455, 0.1575, 0.5909, 0.2362, 0.5455, 0.1575, 0.6364, 0.1575, 0.5909, 0.2362, 0.6818, 0.2362, 0.7727, 0.2362, 0.7273, 0.3149, 0.6818, 0.2362, 0.7273, 0.1575, 0.7727, 0.2362, 0.7273, 0.1575, 0.8182, 0.1575, 0.7727, 0.2362, 0.8636, 0.2362, 0.9545, 0.2362, 0.9091, 0.3149, 0.8636, 0.2362, 0.9091, 0.1575, 0.9545, 0.2362, 0.9091, 0.1575, 1.0, 0.1575, 0.9545, 0.2362, 0.1364, 0.2362, 0.2273, 0.2362, 0.1818, 0.3149, 0.1364, 0.2362, 0.1818, 0.1575, 0.2273, 0.2362, 0.1818, 0.1575, 0.2727, 0.1575, 0.2273, 0.2362, 0.3182, 0.2362, 0.4091, 0.2362, 0.3636, 0.3149, 0.3182, 0.2362, 0.3636, 0.1575, 0.4091, 0.2362, 0.3636, 0.1575, 0.4545, 0.1575, 0.4091, 0.2362, 0.5, 0.07873, 0.5455, 0.1575, 0.4545, 0.1575, 0.5, 0.07873, 0.5909, 0.07873, 0.5455, 0.1575, 0.5909, 0.07873, 0.6364, 0.1575, 0.5455, 0.1575, 0.6818, 0.07873, 0.7273, 0.1575, 0.6364, 0.1575, 0.6818, 0.07873, 0.7727, 0.07873, 0.7273, 0.1575, 0.7727, 0.07873, 0.8182, 0.1575, 0.7273, 0.1575, 0.8636, 0.07873, 0.9091, 0.1575, 0.8182, 0.1575, 0.8636, 0.07873, 0.9545, 0.07873, 0.9091, 0.1575, 0.9545, 0.07873, 1.0, 0.1575, 0.9091, 0.1575, 0.3636, 0.1575, 0.4091, 0.07873, 0.4545, 0.1575, 0.3636, 0.1575, 0.3182, 0.07873, 0.4091, 0.07873, 0.3182, 0.07873, 0.3636, 0.0, 0.4091, 0.07873, 0.1364, 0.07873, 0.1818, 0.1575, 0.09091, 0.1575, 0.1364, 0.07873, 0.2273, 0.07873, 0.1818, 0.1575, 0.2273, 0.07873, 0.2727, 0.1575, 0.1818, 0.1575])
me_icosphere_007.materials.append(mat_leaves)
me_icosphere_007.update()
me_icosphere_008 = bpy.data.meshes.new('Icosphere.008')
me_icosphere_008.from_pydata([(-0.09166, -0.07817, -0.8789), (0.9641, -0.8254, -0.4481), (-0.2669, -1.131, -0.5697), (-1.01, -0.1258, -0.3911), (-0.3179, 1.135, -0.5273), (0.673, 0.5613, -0.2939), (0.4159, -1.39, 0.5223), (-0.9031, -0.725, 0.539), (-0.7636, 0.5654, 0.6497), (0.2791, 1.218, 0.5726), (1.044, -0.08643, 0.4241), (-0.03448, -0.01374, 1.065), (-0.1874, -0.6903, -0.9065), (0.5249, -0.4771, -0.8684), (0.3477, -0.9951, -0.4647), (0.966, -0.1119, -0.5878), (0.4505, 0.3711, -0.9428), (-0.7067, -0.1099, -0.8044), (-0.8098, -0.7107, -0.601), (-0.2125, 0.6155, -1.0), (-0.7975, 0.5629, -0.54), (0.2894, 1.045, -0.5884), (1.276, -0.6165, -0.0175), (1.092, 0.3052, 0.08923), (0.1365, -1.475, -0.04108), (0.9109, -1.252, 0.09616), (-1.086, -0.5002, 0.1499), (-0.6334, -1.112, -0.0269), (-0.7661, 1.115, 0.05105), (-0.8037, 0.1847, 0.1832), (0.6244, 1.1, 0.09037), (-0.02938, 1.374, 0.0451), (0.8871, -0.9797, 0.6084), (-0.2679, -1.235, 0.5547), (-0.8832, -0.06148, 0.5744), (-0.3491, 1.163, 0.8075), (0.765, 0.8066, 0.7158), (0.1439, -0.8372, 0.6707), (0.5465, -0.03952, 0.9246), (-0.5284, -0.3477, 0.7265), (-0.513, 0.3549, 0.9458), (0.1268, 0.7681, 1.07)], [], [(0, 13, 12), (1, 13, 15), (0, 12, 17), (0, 17, 19), (0, 19, 16), (1, 15, 22), (2, 14, 24), (3, 18, 26), (4, 20, 28), (5, 21, 30), (1, 22, 25), (2, 24, 27), (3, 26, 29), (4, 28, 31), (5, 30, 23), (6, 32, 37), (7, 33, 39), (8, 34, 40), (9, 35, 41), (10, 36, 38), (38, 41, 11), (38, 36, 41), (36, 9, 41), (41, 40, 11), (41, 35, 40), (35, 8, 40), (40, 39, 11), (40, 34, 39), (34, 7, 39), (39, 37, 11), (39, 33, 37), (33, 6, 37), (37, 38, 11), (37, 32, 38), (32, 10, 38), (23, 36, 10), (23, 30, 36), (30, 9, 36), (31, 35, 9), (31, 28, 35), (28, 8, 35), (29, 34, 8), (29, 26, 34), (26, 7, 34), (27, 33, 7), (27, 24, 33), (24, 6, 33), (25, 32, 6), (25, 22, 32), (22, 10, 32), (30, 31, 9), (30, 21, 31), (21, 4, 31), (28, 29, 8), (28, 20, 29), (20, 3, 29), (26, 27, 7), (26, 18, 27), (18, 2, 27), (24, 25, 6), (24, 14, 25), (14, 1, 25), (22, 23, 10), (22, 15, 23), (15, 5, 23), (16, 21, 5), (16, 19, 21), (19, 4, 21), (19, 20, 4), (19, 17, 20), (17, 3, 20), (17, 18, 3), (17, 12, 18), (12, 2, 18), (15, 16, 5), (15, 13, 16), (13, 0, 16), (12, 14, 2), (12, 13, 14), (13, 1, 14)])
_uv = me_icosphere_008.uv_layers.new(name='UVMap')
_uv.uv.foreach_set('vector', [0.1818, 0.0, 0.2273, 0.07873, 0.1364, 0.07873, 0.2727, 0.1575, 0.3182, 0.07873, 0.3636, 0.1575, 0.9091, 0.0, 0.9545, 0.07873, 0.8636, 0.07873, 0.7273, 0.0, 0.7727, 0.07873, 0.6818, 0.07873, 0.5455, 0.0, 0.5909, 0.07873, 0.5, 0.07873, 0.2727, 0.1575, 0.3636, 0.1575, 0.3182, 0.2362, 0.09091, 0.1575, 0.1818, 0.1575, 0.1364, 0.2362, 0.8182, 0.1575, 0.9091, 0.1575, 0.8636, 0.2362, 0.6364, 0.1575, 0.7273, 0.1575, 0.6818, 0.2362, 0.4545, 0.1575, 0.5455, 0.1575, 0.5, 0.2362, 0.2727, 0.1575, 0.3182, 0.2362, 0.2273, 0.2362, 0.09091, 0.1575, 0.1364, 0.2362, 0.04546, 0.2362, 0.8182, 0.1575, 0.8636, 0.2362, 0.7727, 0.2362, 0.6364, 0.1575, 0.6818, 0.2362, 0.5909, 0.2362, 0.4545, 0.1575, 0.5, 0.2362, 0.4091, 0.2362, 0.1818, 0.3149, 0.2727, 0.3149, 0.2273, 0.3937, 0.0, 0.3149, 0.09091, 0.3149, 0.04546, 0.3937, 0.7273, 0.3149, 0.8182, 0.3149, 0.7727, 0.3937, 0.5455, 0.3149, 0.6364, 0.3149, 0.5909, 0.3937, 0.3636, 0.3149, 0.4545, 0.3149, 0.4091, 0.3937, 0.4091, 0.3937, 0.5, 0.3937, 0.4545, 0.4724, 0.4091, 0.3937, 0.4545, 0.3149, 0.5, 0.3937, 0.4545, 0.3149, 0.5455, 0.3149, 0.5, 0.3937, 0.5909, 0.3937, 0.6818, 0.3937, 0.6364, 0.4724, 0.5909, 0.3937, 0.6364, 0.3149, 0.6818, 0.3937, 0.6364, 0.3149, 0.7273, 0.3149, 0.6818, 0.3937, 0.7727, 0.3937, 0.8636, 0.3937, 0.8182, 0.4724, 0.7727, 0.3937, 0.8182, 0.3149, 0.8636, 0.3937, 0.8182, 0.3149, 0.9091, 0.3149, 0.8636, 0.3937, 0.04546, 0.3937, 0.1364, 0.3937, 0.09091, 0.4724, 0.04546, 0.3937, 0.09091, 0.3149, 0.1364, 0.3937, 0.09091, 0.3149, 0.1818, 0.3149, 0.1364, 0.3937, 0.2273, 0.3937, 0.3182, 0.3937, 0.2727, 0.4724, 0.2273, 0.3937, 0.2727, 0.3149, 0.3182, 0.3937, 0.2727, 0.3149, 0.3636, 0.3149, 0.3182, 0.3937, 0.4091, 0.2362, 0.4545, 0.3149, 0.3636, 0.3149, 0.4091, 0.2362, 0.5, 0.2362, 0.4545, 0.3149, 0.5, 0.2362, 0.5455, 0.3149, 0.4545, 0.3149, 0.5909, 0.2362, 0.6364, 0.3149, 0.5455, 0.3149, 0.5909, 0.2362, 0.6818, 0.2362, 0.6364, 0.3149, 0.6818, 0.2362, 0.7273, 0.3149, 0.6364, 0.3149, 0.7727, 0.2362, 0.8182, 0.3149, 0.7273, 0.3149, 0.7727, 0.2362, 0.8636, 0.2362, 0.8182, 0.3149, 0.8636, 0.2362, 0.9091, 0.3149, 0.8182, 0.3149, 0.04546, 0.2362, 0.09091, 0.3149, 0.0, 0.3149, 0.04546, 0.2362, 0.1364, 0.2362, 0.09091, 0.3149, 0.1364, 0.2362, 0.1818, 0.3149, 0.09091, 0.3149, 0.2273, 0.2362, 0.2727, 0.3149, 0.1818, 0.3149, 0.2273, 0.2362, 0.3182, 0.2362, 0.2727, 0.3149, 0.3182, 0.2362, 0.3636, 0.3149, 0.2727, 0.3149, 0.5, 0.2362, 0.5909, 0.2362, 0.5455, 0.3149, 0.5, 0.2362, 0.5455, 0.1575, 0.5909, 0.2362, 0.5455, 0.1575, 0.6364, 0.1575, 0.5909, 0.2362, 0.6818, 0.2362, 0.7727, 0.2362, 0.7273, 0.3149, 0.6818, 0.2362, 0.7273, 0.1575, 0.7727, 0.2362, 0.7273, 0.1575, 0.8182, 0.1575, 0.7727, 0.2362, 0.8636, 0.2362, 0.9545, 0.2362, 0.9091, 0.3149, 0.8636, 0.2362, 0.9091, 0.1575, 0.9545, 0.2362, 0.9091, 0.1575, 1.0, 0.1575, 0.9545, 0.2362, 0.1364, 0.2362, 0.2273, 0.2362, 0.1818, 0.3149, 0.1364, 0.2362, 0.1818, 0.1575, 0.2273, 0.2362, 0.1818, 0.1575, 0.2727, 0.1575, 0.2273, 0.2362, 0.3182, 0.2362, 0.4091, 0.2362, 0.3636, 0.3149, 0.3182, 0.2362, 0.3636, 0.1575, 0.4091, 0.2362, 0.3636, 0.1575, 0.4545, 0.1575, 0.4091, 0.2362, 0.5, 0.07873, 0.5455, 0.1575, 0.4545, 0.1575, 0.5, 0.07873, 0.5909, 0.07873, 0.5455, 0.1575, 0.5909, 0.07873, 0.6364, 0.1575, 0.5455, 0.1575, 0.6818, 0.07873, 0.7273, 0.1575, 0.6364, 0.1575, 0.6818, 0.07873, 0.7727, 0.07873, 0.7273, 0.1575, 0.7727, 0.07873, 0.8182, 0.1575, 0.7273, 0.1575, 0.8636, 0.07873, 0.9091, 0.1575, 0.8182, 0.1575, 0.8636, 0.07873, 0.9545, 0.07873, 0.9091, 0.1575, 0.9545, 0.07873, 1.0, 0.1575, 0.9091, 0.1575, 0.3636, 0.1575, 0.4091, 0.07873, 0.4545, 0.1575, 0.3636, 0.1575, 0.3182, 0.07873, 0.4091, 0.07873, 0.3182, 0.07873, 0.3636, 0.0, 0.4091, 0.07873, 0.1364, 0.07873, 0.1818, 0.1575, 0.09091, 0.1575, 0.1364, 0.07873, 0.2273, 0.07873, 0.1818, 0.1575, 0.2273, 0.07873, 0.2727, 0.1575, 0.1818, 0.1575])
me_icosphere_008.materials.append(mat_leaves)
me_icosphere_008.update()
me_icosphere_009 = bpy.data.meshes.new('Icosphere.009')
me_icosphere_009.from_pydata([(-0.09166, -0.07817, -0.8789), (0.9641, -0.8254, -0.4481), (-0.2669, -1.131, -0.5697), (-1.01, -0.1258, -0.3911), (-0.3179, 1.135, -0.5273), (0.673, 0.5613, -0.2939), (0.4159, -1.39, 0.5223), (-0.9031, -0.725, 0.539), (-0.7636, 0.5654, 0.6497), (0.2791, 1.218, 0.5726), (1.044, -0.08643, 0.4241), (-0.03448, -0.01374, 1.065), (-0.1874, -0.6903, -0.9065), (0.5249, -0.4771, -0.8684), (0.3477, -0.9951, -0.4647), (0.966, -0.1119, -0.5878), (0.4505, 0.3711, -0.9428), (-0.7067, -0.1099, -0.8044), (-0.8098, -0.7107, -0.601), (-0.2125, 0.6155, -1.0), (-0.7975, 0.5629, -0.54), (0.2894, 1.045, -0.5884), (1.276, -0.6165, -0.0175), (1.092, 0.3052, 0.08923), (0.1365, -1.475, -0.04108), (0.9109, -1.252, 0.09616), (-1.086, -0.5002, 0.1499), (-0.6334, -1.112, -0.0269), (-0.7661, 1.115, 0.05105), (-0.8037, 0.1847, 0.1832), (0.6244, 1.1, 0.09037), (-0.02938, 1.374, 0.0451), (0.8871, -0.9797, 0.6084), (-0.2679, -1.235, 0.5547), (-0.8832, -0.06148, 0.5744), (-0.3491, 1.163, 0.8075), (0.765, 0.8066, 0.7158), (0.1439, -0.8372, 0.6707), (0.5465, -0.03952, 0.9246), (-0.5284, -0.3477, 0.7265), (-0.513, 0.3549, 0.9458), (0.1268, 0.7681, 1.07)], [], [(0, 13, 12), (1, 13, 15), (0, 12, 17), (0, 17, 19), (0, 19, 16), (1, 15, 22), (2, 14, 24), (3, 18, 26), (4, 20, 28), (5, 21, 30), (1, 22, 25), (2, 24, 27), (3, 26, 29), (4, 28, 31), (5, 30, 23), (6, 32, 37), (7, 33, 39), (8, 34, 40), (9, 35, 41), (10, 36, 38), (38, 41, 11), (38, 36, 41), (36, 9, 41), (41, 40, 11), (41, 35, 40), (35, 8, 40), (40, 39, 11), (40, 34, 39), (34, 7, 39), (39, 37, 11), (39, 33, 37), (33, 6, 37), (37, 38, 11), (37, 32, 38), (32, 10, 38), (23, 36, 10), (23, 30, 36), (30, 9, 36), (31, 35, 9), (31, 28, 35), (28, 8, 35), (29, 34, 8), (29, 26, 34), (26, 7, 34), (27, 33, 7), (27, 24, 33), (24, 6, 33), (25, 32, 6), (25, 22, 32), (22, 10, 32), (30, 31, 9), (30, 21, 31), (21, 4, 31), (28, 29, 8), (28, 20, 29), (20, 3, 29), (26, 27, 7), (26, 18, 27), (18, 2, 27), (24, 25, 6), (24, 14, 25), (14, 1, 25), (22, 23, 10), (22, 15, 23), (15, 5, 23), (16, 21, 5), (16, 19, 21), (19, 4, 21), (19, 20, 4), (19, 17, 20), (17, 3, 20), (17, 18, 3), (17, 12, 18), (12, 2, 18), (15, 16, 5), (15, 13, 16), (13, 0, 16), (12, 14, 2), (12, 13, 14), (13, 1, 14)])
_uv = me_icosphere_009.uv_layers.new(name='UVMap')
_uv.uv.foreach_set('vector', [0.1818, 0.0, 0.2273, 0.07873, 0.1364, 0.07873, 0.2727, 0.1575, 0.3182, 0.07873, 0.3636, 0.1575, 0.9091, 0.0, 0.9545, 0.07873, 0.8636, 0.07873, 0.7273, 0.0, 0.7727, 0.07873, 0.6818, 0.07873, 0.5455, 0.0, 0.5909, 0.07873, 0.5, 0.07873, 0.2727, 0.1575, 0.3636, 0.1575, 0.3182, 0.2362, 0.09091, 0.1575, 0.1818, 0.1575, 0.1364, 0.2362, 0.8182, 0.1575, 0.9091, 0.1575, 0.8636, 0.2362, 0.6364, 0.1575, 0.7273, 0.1575, 0.6818, 0.2362, 0.4545, 0.1575, 0.5455, 0.1575, 0.5, 0.2362, 0.2727, 0.1575, 0.3182, 0.2362, 0.2273, 0.2362, 0.09091, 0.1575, 0.1364, 0.2362, 0.04546, 0.2362, 0.8182, 0.1575, 0.8636, 0.2362, 0.7727, 0.2362, 0.6364, 0.1575, 0.6818, 0.2362, 0.5909, 0.2362, 0.4545, 0.1575, 0.5, 0.2362, 0.4091, 0.2362, 0.1818, 0.3149, 0.2727, 0.3149, 0.2273, 0.3937, 0.0, 0.3149, 0.09091, 0.3149, 0.04546, 0.3937, 0.7273, 0.3149, 0.8182, 0.3149, 0.7727, 0.3937, 0.5455, 0.3149, 0.6364, 0.3149, 0.5909, 0.3937, 0.3636, 0.3149, 0.4545, 0.3149, 0.4091, 0.3937, 0.4091, 0.3937, 0.5, 0.3937, 0.4545, 0.4724, 0.4091, 0.3937, 0.4545, 0.3149, 0.5, 0.3937, 0.4545, 0.3149, 0.5455, 0.3149, 0.5, 0.3937, 0.5909, 0.3937, 0.6818, 0.3937, 0.6364, 0.4724, 0.5909, 0.3937, 0.6364, 0.3149, 0.6818, 0.3937, 0.6364, 0.3149, 0.7273, 0.3149, 0.6818, 0.3937, 0.7727, 0.3937, 0.8636, 0.3937, 0.8182, 0.4724, 0.7727, 0.3937, 0.8182, 0.3149, 0.8636, 0.3937, 0.8182, 0.3149, 0.9091, 0.3149, 0.8636, 0.3937, 0.04546, 0.3937, 0.1364, 0.3937, 0.09091, 0.4724, 0.04546, 0.3937, 0.09091, 0.3149, 0.1364, 0.3937, 0.09091, 0.3149, 0.1818, 0.3149, 0.1364, 0.3937, 0.2273, 0.3937, 0.3182, 0.3937, 0.2727, 0.4724, 0.2273, 0.3937, 0.2727, 0.3149, 0.3182, 0.3937, 0.2727, 0.3149, 0.3636, 0.3149, 0.3182, 0.3937, 0.4091, 0.2362, 0.4545, 0.3149, 0.3636, 0.3149, 0.4091, 0.2362, 0.5, 0.2362, 0.4545, 0.3149, 0.5, 0.2362, 0.5455, 0.3149, 0.4545, 0.3149, 0.5909, 0.2362, 0.6364, 0.3149, 0.5455, 0.3149, 0.5909, 0.2362, 0.6818, 0.2362, 0.6364, 0.3149, 0.6818, 0.2362, 0.7273, 0.3149, 0.6364, 0.3149, 0.7727, 0.2362, 0.8182, 0.3149, 0.7273, 0.3149, 0.7727, 0.2362, 0.8636, 0.2362, 0.8182, 0.3149, 0.8636, 0.2362, 0.9091, 0.3149, 0.8182, 0.3149, 0.04546, 0.2362, 0.09091, 0.3149, 0.0, 0.3149, 0.04546, 0.2362, 0.1364, 0.2362, 0.09091, 0.3149, 0.1364, 0.2362, 0.1818, 0.3149, 0.09091, 0.3149, 0.2273, 0.2362, 0.2727, 0.3149, 0.1818, 0.3149, 0.2273, 0.2362, 0.3182, 0.2362, 0.2727, 0.3149, 0.3182, 0.2362, 0.3636, 0.3149, 0.2727, 0.3149, 0.5, 0.2362, 0.5909, 0.2362, 0.5455, 0.3149, 0.5, 0.2362, 0.5455, 0.1575, 0.5909, 0.2362, 0.5455, 0.1575, 0.6364, 0.1575, 0.5909, 0.2362, 0.6818, 0.2362, 0.7727, 0.2362, 0.7273, 0.3149, 0.6818, 0.2362, 0.7273, 0.1575, 0.7727, 0.2362, 0.7273, 0.1575, 0.8182, 0.1575, 0.7727, 0.2362, 0.8636, 0.2362, 0.9545, 0.2362, 0.9091, 0.3149, 0.8636, 0.2362, 0.9091, 0.1575, 0.9545, 0.2362, 0.9091, 0.1575, 1.0, 0.1575, 0.9545, 0.2362, 0.1364, 0.2362, 0.2273, 0.2362, 0.1818, 0.3149, 0.1364, 0.2362, 0.1818, 0.1575, 0.2273, 0.2362, 0.1818, 0.1575, 0.2727, 0.1575, 0.2273, 0.2362, 0.3182, 0.2362, 0.4091, 0.2362, 0.3636, 0.3149, 0.3182, 0.2362, 0.3636, 0.1575, 0.4091, 0.2362, 0.3636, 0.1575, 0.4545, 0.1575, 0.4091, 0.2362, 0.5, 0.07873, 0.5455, 0.1575, 0.4545, 0.1575, 0.5, 0.07873, 0.5909, 0.07873, 0.5455, 0.1575, 0.5909, 0.07873, 0.6364, 0.1575, 0.5455, 0.1575, 0.6818, 0.07873, 0.7273, 0.1575, 0.6364, 0.1575, 0.6818, 0.07873, 0.7727, 0.07873, 0.7273, 0.1575, 0.7727, 0.07873, 0.8182, 0.1575, 0.7273, 0.1575, 0.8636, 0.07873, 0.9091, 0.1575, 0.8182, 0.1575, 0.8636, 0.07873, 0.9545, 0.07873, 0.9091, 0.1575, 0.9545, 0.07873, 1.0, 0.1575, 0.9091, 0.1575, 0.3636, 0.1575, 0.4091, 0.07873, 0.4545, 0.1575, 0.3636, 0.1575, 0.3182, 0.07873, 0.4091, 0.07873, 0.3182, 0.07873, 0.3636, 0.0, 0.4091, 0.07873, 0.1364, 0.07873, 0.1818, 0.1575, 0.09091, 0.1575, 0.1364, 0.07873, 0.2273, 0.07873, 0.1818, 0.1575, 0.2273, 0.07873, 0.2727, 0.1575, 0.1818, 0.1575])
me_icosphere_009.materials.append(mat_leaves)
me_icosphere_009.update()

# ---- objects
ob_trunk = bpy.data.objects.new('Trunk', me_cylinder)
ob_branch_001 = bpy.data.objects.new('Branch.001', me_cylinder_004)
ob_branch_002 = bpy.data.objects.new('Branch.002', me_cylinder_005)
ob_branch_003 = bpy.data.objects.new('Branch.003', me_cylinder_006)
ob_leaflobe_001 = bpy.data.objects.new('LeafLobe.001', me_icosphere_005)
ob_leaflobe_002 = bpy.data.objects.new('LeafLobe.002', me_icosphere_007)
ob_leaflobe_003 = bpy.data.objects.new('LeafLobe.003', me_icosphere_008)
ob_leaflobe_004 = bpy.data.objects.new('LeafLobe.004', me_icosphere_009)

# ---- transforms, parenting, visibility, modifiers, constraints
ob_trunk.location = (0.0, 0.0, 4.0)
ob_branch_001.location = (0.6553, 0.8995, 5.725)
ob_branch_001.rotation_euler = (-0.5881, 0.008124, -0.6411)
ob_branch_002.location = (0.05535, -1.245, 4.553)
ob_branch_002.rotation_euler = (0.9684, -0.006038, 0.02657)
ob_branch_003.location = (-0.5919, 0.7845, 2.907)
ob_branch_003.rotation_euler = (-0.5889, 0.0203, 0.3619)
ob_leaflobe_001.location = (-0.6236, 0.8285, 18.06)
ob_leaflobe_001.rotation_euler = (0.389, 0.03898, 0.03208)
ob_leaflobe_001.scale = (7.56, 7.56, 7.56)
ob_leaflobe_002.location = (-2.491, -4.286, 10.64)
ob_leaflobe_002.rotation_euler = (1.693, -0.5037, 0.2113)
ob_leaflobe_002.scale = (2.975, 2.975, 2.975)
ob_leaflobe_003.location = (1.926, 1.506, 11.57)
ob_leaflobe_003.rotation_euler = (1.693, -0.5037, 0.2113)
ob_leaflobe_003.scale = (2.975, 2.975, 2.975)
ob_leaflobe_004.location = (-1.291, 4.39, 7.312)
ob_leaflobe_004.rotation_euler = (3.57, -0.07789, -1.25)
ob_leaflobe_004.scale = (2.975, 2.975, 2.975)

# ---- collection membership
col_collection.objects.link(ob_trunk)
col_collection.objects.link(ob_branch_001)
col_collection.objects.link(ob_branch_002)
col_collection.objects.link(ob_branch_003)
col_collection.objects.link(ob_leaflobe_001)
col_collection.objects.link(ob_leaflobe_002)
col_collection.objects.link(ob_leaflobe_003)
col_collection.objects.link(ob_leaflobe_004)

# ---- scene / render settings (as saved in the file)
scene.frame_start = 1; scene.frame_end = 250; scene.frame_set(1)
scene.render.engine = 'BLENDER_EEVEE_NEXT'
scene.render.bake_bias = 0.0
scene.render.bake_samples = 0
scene.cycles.sampling_pattern = 'TABULATED_SOBOL'
scene.eevee.use_volume_custom_range = False
bpy.context.view_layer.update()

# ---- added for rendering (the .blend has no active camera and no usable light): camera, sun
cam_auto = bpy.data.cameras.new('AutoCamera')
cam_auto.lens = 50.0
cam_auto.sensor_width = 36.0
cam_auto.clip_end = 1000.0
ob_auto_camera = bpy.data.objects.new('AutoCamera', cam_auto)
scene.collection.objects.link(ob_auto_camera)
ob_auto_camera.location = (40.9042, -48.5502, 47.5339)
ob_auto_camera.rotation_euler = (1.09748, -7.21219e-08, 0.694738)
scene.camera = ob_auto_camera
light_auto_sun = bpy.data.lights.new('AutoSun', 'SUN')
light_auto_sun.energy = 3.0
light_auto_sun.angle = 0.0523599
ob_auto_sun = bpy.data.objects.new('AutoSun', light_auto_sun)
scene.collection.objects.link(ob_auto_sun)
ob_auto_sun.rotation_euler = (0.872665, 0.174533, 0.523599)
bpy.context.view_layer.update()
